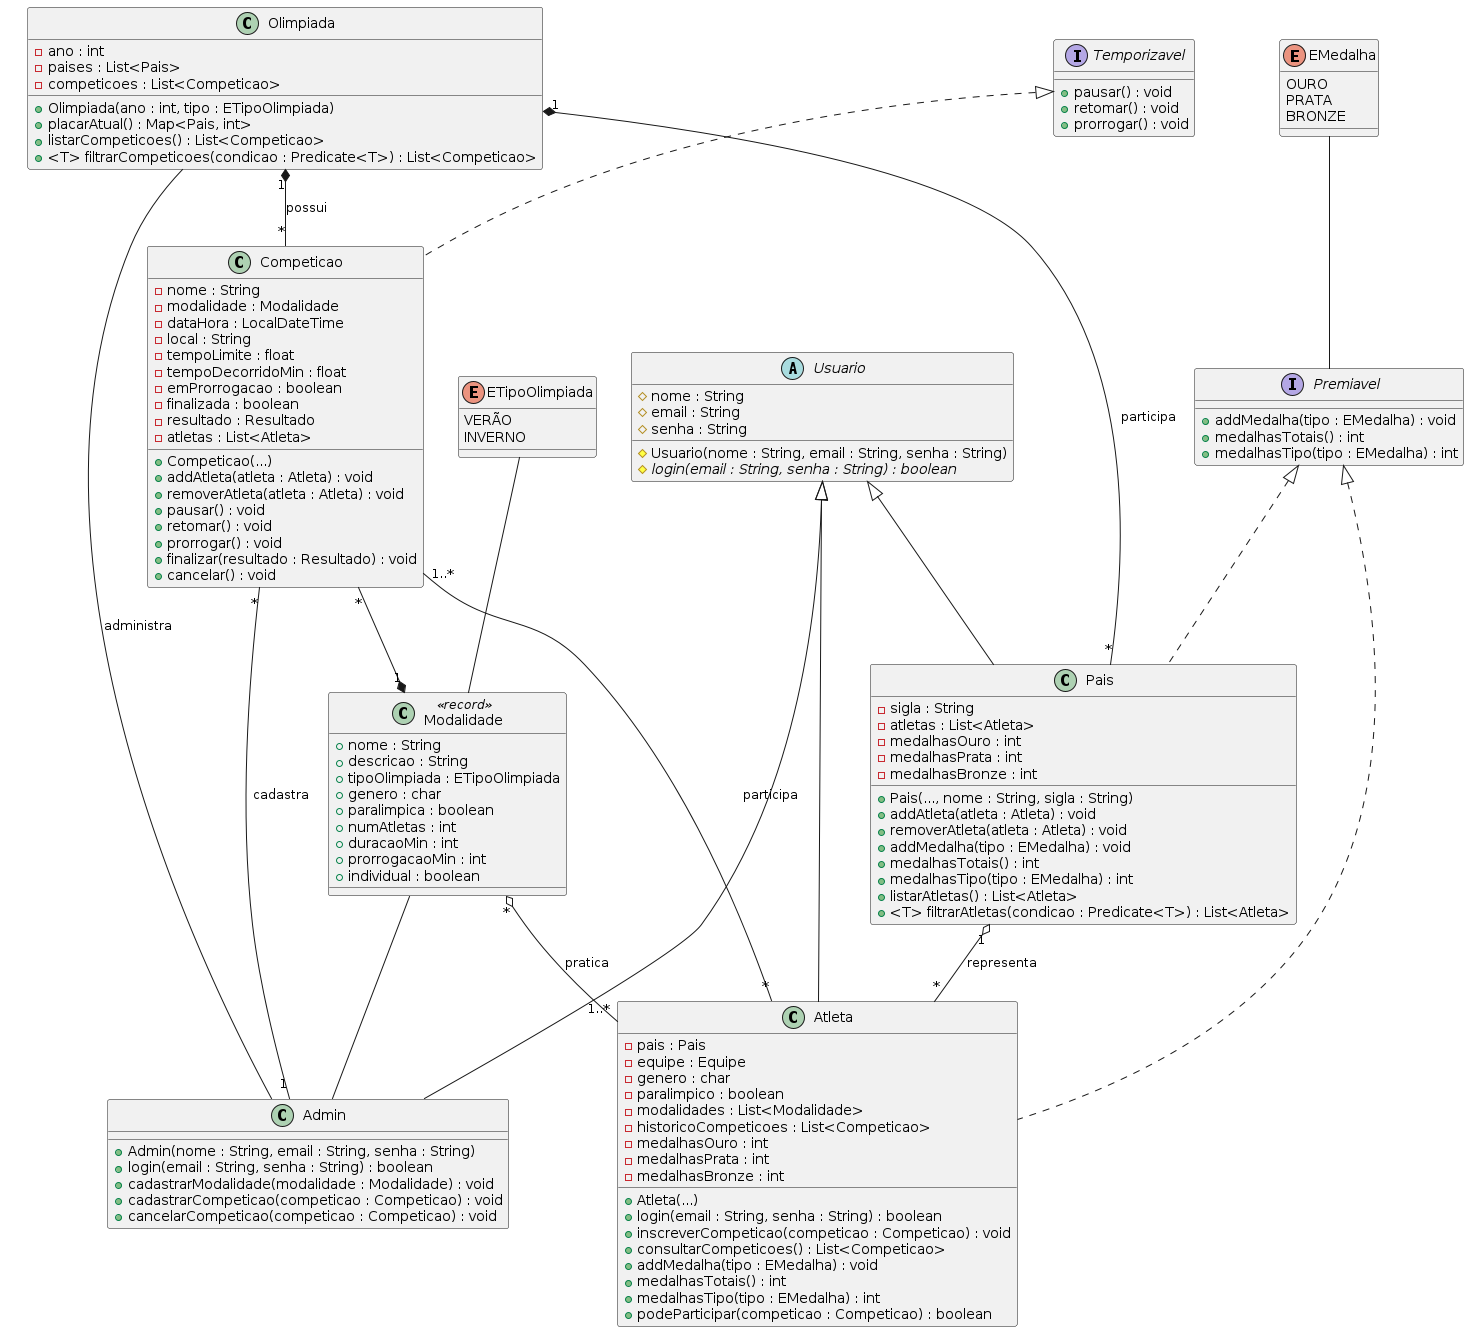

The diagram above was rendered by PlantUML. Its source (embedded in the PNG):
@startuml
abstract class Usuario {
    # nome : String
    # email : String
    # senha : String
    # Usuario(nome : String, email : String, senha : String)
    # {abstract} login(email : String, senha : String) : boolean
}

class Admin {
    + Admin(nome : String, email : String, senha : String)
    + login(email : String, senha : String) : boolean
    + cadastrarModalidade(modalidade : Modalidade) : void
    + cadastrarCompeticao(competicao : Competicao) : void
    + cancelarCompeticao(competicao : Competicao) : void
}
Usuario <|-- Admin

interface Premiavel {
    + addMedalha(tipo : EMedalha) : void
    + medalhasTotais() : int
    + medalhasTipo(tipo : EMedalha) : int
}
Premiavel <|.. Pais
Premiavel <|.. Atleta

class Pais {
    - sigla : String
    - atletas : List<Atleta>
    - medalhasOuro : int
    - medalhasPrata : int
    - medalhasBronze : int
    + Pais(..., nome : String, sigla : String)
    + addAtleta(atleta : Atleta) : void
    + removerAtleta(atleta : Atleta) : void
    + addMedalha(tipo : EMedalha) : void
    + medalhasTotais() : int
    + medalhasTipo(tipo : EMedalha) : int
    + listarAtletas() : List<Atleta>
    + <T> filtrarAtletas(condicao : Predicate<T>) : List<Atleta>
}
Usuario <|-- Pais

class Atleta {
    - pais : Pais
    - equipe : Equipe
    - genero : char
    - paralimpico : boolean
    - modalidades : List<Modalidade>
    - historicoCompeticoes : List<Competicao>
    - medalhasOuro : int
    - medalhasPrata : int
    - medalhasBronze : int
    + Atleta(...)
    + login(email : String, senha : String) : boolean
    + inscreverCompeticao(competicao : Competicao) : void
    + consultarCompeticoes() : List<Competicao>
    + addMedalha(tipo : EMedalha) : void
    + medalhasTotais() : int
    + medalhasTipo(tipo : EMedalha) : int
    + podeParticipar(competicao : Competicao) : boolean
}
Usuario <|-- Atleta
Pais "1" o-- "*" Atleta : representa

class Modalidade <<record>>{
    + nome : String
    + descricao : String
    + tipoOlimpiada : ETipoOlimpiada
    + genero : char
    + paralimpica : boolean
    + numAtletas : int
    + duracaoMin : int
    + prorrogacaoMin : int
    + individual : boolean
}
Modalidade -- Admin
Modalidade "*" o-- "1..*" Atleta : pratica

interface Temporizavel {
    + pausar() : void
    + retomar() : void
    + prorrogar() : void
}
Temporizavel <|.. Competicao

class Competicao {
    - nome : String
    - modalidade : Modalidade
    - dataHora : LocalDateTime
    - local : String
    - tempoLimite : float
    - tempoDecorridoMin : float
    - emProrrogacao : boolean
    - finalizada : boolean
    - resultado : Resultado
    - atletas : List<Atleta>
    + Competicao(...)
    + addAtleta(atleta : Atleta) : void
    + removerAtleta(atleta : Atleta) : void
    + pausar() : void
    + retomar() : void
    + prorrogar() : void
    + finalizar(resultado : Resultado) : void
    + cancelar() : void
}
Competicao "*" --* "1" Modalidade
Competicao "*" -- "1" Admin : cadastra
Competicao "1..*" -- "*" Atleta : participa

enum EMedalha {
    OURO
    PRATA
    BRONZE
}
EMedalha -- Premiavel

class Olimpiada {
    - ano : int
    - paises : List<Pais>
    - competicoes : List<Competicao>
    + Olimpiada(ano : int, tipo : ETipoOlimpiada)
    + placarAtual() : Map<Pais, int>
    + listarCompeticoes() : List<Competicao>
    + <T> filtrarCompeticoes(condicao : Predicate<T>) : List<Competicao>
}
Olimpiada "1" *-- "*" Pais : participa
Olimpiada "1" *-- "*" Competicao : possui
Olimpiada -- Admin : administra

enum ETipoOlimpiada {
    VERÃO
    INVERNO
}
ETipoOlimpiada -- Modalidade
@enduml